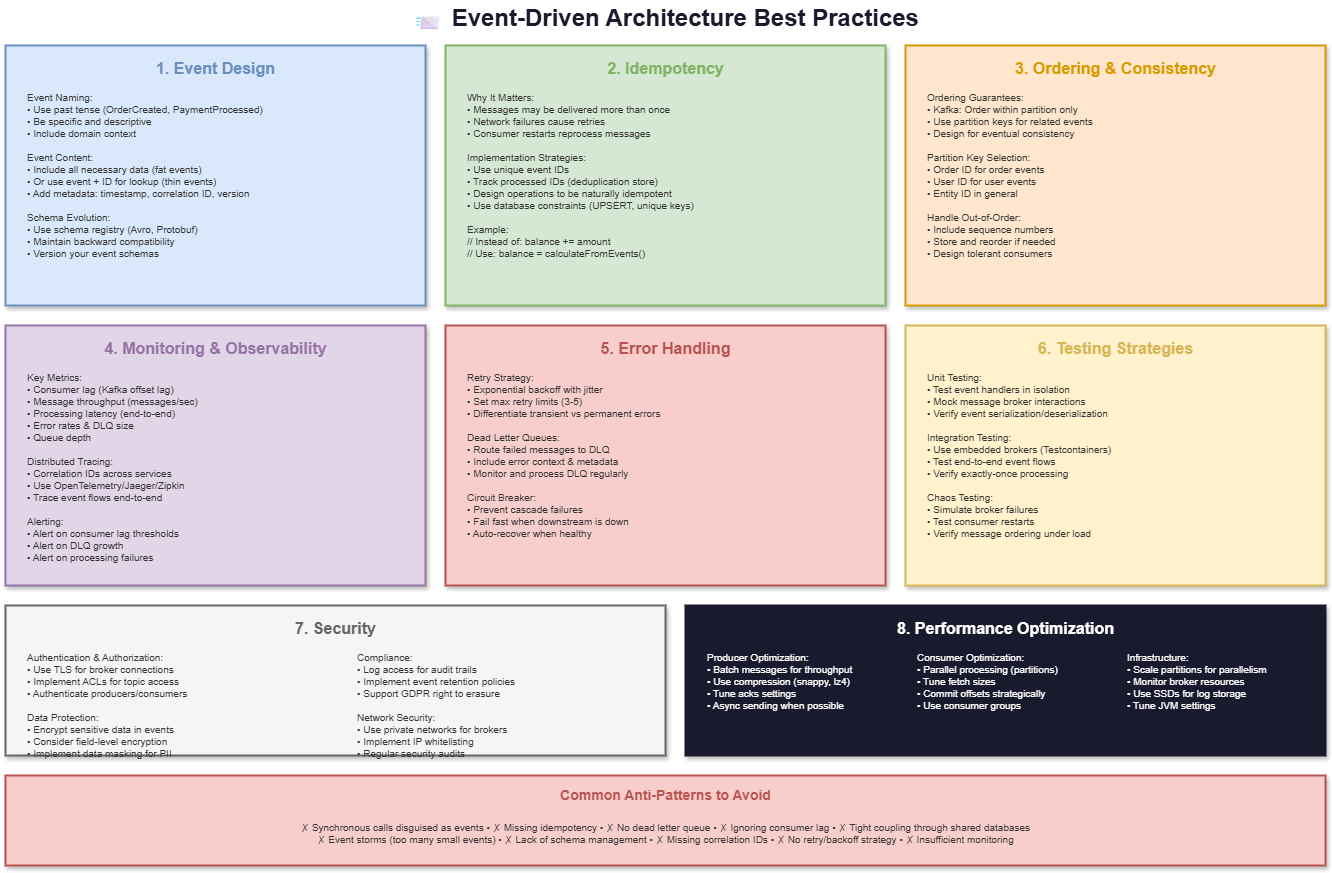

The diagram above was exported from draw.io. Its source (the exported page's mxGraphModel, read from the mxfile embedded in the PNG):
<mxGraphModel dx="1142" dy="466" grid="1" gridSize="10" guides="1" tooltips="1" connect="1" arrows="1" fold="1" page="1" pageScale="1" pageWidth="1400" pageHeight="900" math="0" shadow="0">
  <root>
    <mxCell id="0" />
    <mxCell id="1" parent="0" />
    <mxCell id="title" value="📨 Event-Driven Architecture Best Practices" style="text;html=1;strokeColor=none;fillColor=none;align=center;verticalAlign=middle;fontSize=24;fontStyle=1;fontColor=#1a1a2e;" parent="1" vertex="1">
      <mxGeometry x="400" y="15" width="600" height="35" as="geometry" />
    </mxCell>
    <mxCell id="design-box" value="" style="rounded=0;whiteSpace=wrap;html=1;fillColor=#dae8fc;strokeColor=#6c8ebf;strokeWidth=2;shadow=1;" parent="1" vertex="1">
      <mxGeometry x="40" y="60" width="420" height="260" as="geometry" />
    </mxCell>
    <mxCell id="design-title" value="1. Event Design" style="text;html=1;strokeColor=none;fillColor=none;align=center;verticalAlign=middle;fontSize=16;fontStyle=1;fontColor=#6c8ebf;" parent="1" vertex="1">
      <mxGeometry x="175" y="70" width="150" height="25" as="geometry" />
    </mxCell>
    <mxCell id="design-content" value="Event Naming:&#10;• Use past tense (OrderCreated, PaymentProcessed)&#10;• Be specific and descriptive&#10;• Include domain context&#10;&#10;Event Content:&#10;• Include all necessary data (fat events)&#10;• Or use event + ID for lookup (thin events)&#10;• Add metadata: timestamp, correlation ID, version&#10;&#10;Schema Evolution:&#10;• Use schema registry (Avro, Protobuf)&#10;• Maintain backward compatibility&#10;• Version your event schemas" style="text;html=1;strokeColor=none;fillColor=none;align=left;verticalAlign=top;fontSize=10;fontColor=#333333;spacingLeft=10;" parent="1" vertex="1">
      <mxGeometry x="50" y="100" width="400" height="210" as="geometry" />
    </mxCell>
    <mxCell id="idemp-box" value="" style="rounded=0;whiteSpace=wrap;html=1;fillColor=#d5e8d4;strokeColor=#82b366;strokeWidth=2;shadow=1;" parent="1" vertex="1">
      <mxGeometry x="480" y="60" width="440" height="260" as="geometry" />
    </mxCell>
    <mxCell id="idemp-title" value="2. Idempotency" style="text;html=1;strokeColor=none;fillColor=none;align=center;verticalAlign=middle;fontSize=16;fontStyle=1;fontColor=#82b366;" parent="1" vertex="1">
      <mxGeometry x="620" y="70" width="160" height="25" as="geometry" />
    </mxCell>
    <mxCell id="idemp-content" value="Why It Matters:&#10;• Messages may be delivered more than once&#10;• Network failures cause retries&#10;• Consumer restarts reprocess messages&#10;&#10;Implementation Strategies:&#10;• Use unique event IDs&#10;• Track processed IDs (deduplication store)&#10;• Design operations to be naturally idempotent&#10;• Use database constraints (UPSERT, unique keys)&#10;&#10;Example:&#10;// Instead of: balance += amount&#10;// Use: balance = calculateFromEvents()" style="text;html=1;strokeColor=none;fillColor=none;align=left;verticalAlign=top;fontSize=10;fontColor=#333333;spacingLeft=10;" parent="1" vertex="1">
      <mxGeometry x="490" y="100" width="420" height="210" as="geometry" />
    </mxCell>
    <mxCell id="order-box" value="" style="rounded=0;whiteSpace=wrap;html=1;fillColor=#ffe6cc;strokeColor=#d79b00;strokeWidth=2;shadow=1;" parent="1" vertex="1">
      <mxGeometry x="940" y="60" width="420" height="260" as="geometry" />
    </mxCell>
    <mxCell id="order-title" value="3. Ordering &amp; Consistency" style="text;html=1;strokeColor=none;fillColor=none;align=center;verticalAlign=middle;fontSize=16;fontStyle=1;fontColor=#d79b00;" parent="1" vertex="1">
      <mxGeometry x="1040" y="70" width="220" height="25" as="geometry" />
    </mxCell>
    <mxCell id="order-content" value="Ordering Guarantees:&#10;• Kafka: Order within partition only&#10;• Use partition keys for related events&#10;• Design for eventual consistency&#10;&#10;Partition Key Selection:&#10;• Order ID for order events&#10;• User ID for user events&#10;• Entity ID in general&#10;&#10;Handle Out-of-Order:&#10;• Include sequence numbers&#10;• Store and reorder if needed&#10;• Design tolerant consumers" style="text;html=1;strokeColor=none;fillColor=none;align=left;verticalAlign=top;fontSize=10;fontColor=#333333;spacingLeft=10;" parent="1" vertex="1">
      <mxGeometry x="950" y="100" width="400" height="210" as="geometry" />
    </mxCell>
    <mxCell id="monitor-box" value="" style="rounded=0;whiteSpace=wrap;html=1;fillColor=#e1d5e7;strokeColor=#9673a6;strokeWidth=2;shadow=1;" parent="1" vertex="1">
      <mxGeometry x="40" y="340" width="420" height="260" as="geometry" />
    </mxCell>
    <mxCell id="monitor-title" value="4. Monitoring &amp; Observability" style="text;html=1;strokeColor=none;fillColor=none;align=center;verticalAlign=middle;fontSize=16;fontStyle=1;fontColor=#9673a6;" parent="1" vertex="1">
      <mxGeometry x="125" y="350" width="250" height="25" as="geometry" />
    </mxCell>
    <mxCell id="monitor-content" value="Key Metrics:&#10;• Consumer lag (Kafka offset lag)&#10;• Message throughput (messages/sec)&#10;• Processing latency (end-to-end)&#10;• Error rates &amp; DLQ size&#10;• Queue depth&#10;&#10;Distributed Tracing:&#10;• Correlation IDs across services&#10;• Use OpenTelemetry/Jaeger/Zipkin&#10;• Trace event flows end-to-end&#10;&#10;Alerting:&#10;• Alert on consumer lag thresholds&#10;• Alert on DLQ growth&#10;• Alert on processing failures" style="text;html=1;strokeColor=none;fillColor=none;align=left;verticalAlign=top;fontSize=10;fontColor=#333333;spacingLeft=10;" parent="1" vertex="1">
      <mxGeometry x="50" y="380" width="400" height="210" as="geometry" />
    </mxCell>
    <mxCell id="error-box" value="" style="rounded=0;whiteSpace=wrap;html=1;fillColor=#f8cecc;strokeColor=#b85450;strokeWidth=2;shadow=1;" parent="1" vertex="1">
      <mxGeometry x="480" y="340" width="440" height="260" as="geometry" />
    </mxCell>
    <mxCell id="error-title" value="5. Error Handling" style="text;html=1;strokeColor=none;fillColor=none;align=center;verticalAlign=middle;fontSize=16;fontStyle=1;fontColor=#b85450;" parent="1" vertex="1">
      <mxGeometry x="615" y="350" width="170" height="25" as="geometry" />
    </mxCell>
    <mxCell id="error-content" value="Retry Strategy:&#10;• Exponential backoff with jitter&#10;• Set max retry limits (3-5)&#10;• Differentiate transient vs permanent errors&#10;&#10;Dead Letter Queues:&#10;• Route failed messages to DLQ&#10;• Include error context &amp; metadata&#10;• Monitor and process DLQ regularly&#10;&#10;Circuit Breaker:&#10;• Prevent cascade failures&#10;• Fail fast when downstream is down&#10;• Auto-recover when healthy" style="text;html=1;strokeColor=none;fillColor=none;align=left;verticalAlign=top;fontSize=10;fontColor=#333333;spacingLeft=10;" parent="1" vertex="1">
      <mxGeometry x="490" y="380" width="420" height="210" as="geometry" />
    </mxCell>
    <mxCell id="test-box" value="" style="rounded=0;whiteSpace=wrap;html=1;fillColor=#fff2cc;strokeColor=#d6b656;strokeWidth=2;shadow=1;" parent="1" vertex="1">
      <mxGeometry x="940" y="340" width="420" height="260" as="geometry" />
    </mxCell>
    <mxCell id="test-title" value="6. Testing Strategies" style="text;html=1;strokeColor=none;fillColor=none;align=center;verticalAlign=middle;fontSize=16;fontStyle=1;fontColor=#d6b656;" parent="1" vertex="1">
      <mxGeometry x="1060" y="350" width="180" height="25" as="geometry" />
    </mxCell>
    <mxCell id="test-content" value="Unit Testing:&#10;• Test event handlers in isolation&#10;• Mock message broker interactions&#10;• Verify event serialization/deserialization&#10;&#10;Integration Testing:&#10;• Use embedded brokers (Testcontainers)&#10;• Test end-to-end event flows&#10;• Verify exactly-once processing&#10;&#10;Chaos Testing:&#10;• Simulate broker failures&#10;• Test consumer restarts&#10;• Verify message ordering under load" style="text;html=1;strokeColor=none;fillColor=none;align=left;verticalAlign=top;fontSize=10;fontColor=#333333;spacingLeft=10;" parent="1" vertex="1">
      <mxGeometry x="950" y="380" width="400" height="210" as="geometry" />
    </mxCell>
    <mxCell id="sec-box" value="" style="rounded=0;whiteSpace=wrap;html=1;fillColor=#f5f5f5;strokeColor=#666666;strokeWidth=2;shadow=1;" parent="1" vertex="1">
      <mxGeometry x="40" y="620" width="660" height="150" as="geometry" />
    </mxCell>
    <mxCell id="sec-title" value="7. Security" style="text;html=1;strokeColor=none;fillColor=none;align=center;verticalAlign=middle;fontSize=16;fontStyle=1;fontColor=#666666;" parent="1" vertex="1">
      <mxGeometry x="305" y="630" width="130" height="25" as="geometry" />
    </mxCell>
    <mxCell id="sec-content" value="Authentication &amp; Authorization:&#10;• Use TLS for broker connections&#10;• Implement ACLs for topic access&#10;• Authenticate producers/consumers&#10;&#10;Data Protection:&#10;• Encrypt sensitive data in events&#10;• Consider field-level encryption&#10;• Implement data masking for PII" style="text;html=1;strokeColor=none;fillColor=none;align=left;verticalAlign=top;fontSize=10;fontColor=#333333;spacingLeft=10;" parent="1" vertex="1">
      <mxGeometry x="50" y="660" width="310" height="100" as="geometry" />
    </mxCell>
    <mxCell id="sec-content2" value="Compliance:&#10;• Log access for audit trails&#10;• Implement event retention policies&#10;• Support GDPR right to erasure&#10;&#10;Network Security:&#10;• Use private networks for brokers&#10;• Implement IP whitelisting&#10;• Regular security audits" style="text;html=1;strokeColor=none;fillColor=none;align=left;verticalAlign=top;fontSize=10;fontColor=#333333;spacingLeft=10;" parent="1" vertex="1">
      <mxGeometry x="380" y="660" width="300" height="100" as="geometry" />
    </mxCell>
    <mxCell id="perf-box" value="" style="rounded=0;whiteSpace=wrap;html=1;fillColor=#1a1a2e;strokeColor=#1a1a2e;strokeWidth=2;shadow=1;" parent="1" vertex="1">
      <mxGeometry x="720" y="620" width="640" height="150" as="geometry" />
    </mxCell>
    <mxCell id="perf-title" value="8. Performance Optimization" style="text;html=1;strokeColor=none;fillColor=none;align=center;verticalAlign=middle;fontSize=16;fontStyle=1;fontColor=#ffffff;" parent="1" vertex="1">
      <mxGeometry x="905" y="630" width="270" height="25" as="geometry" />
    </mxCell>
    <mxCell id="perf-content" value="Producer Optimization:&#10;• Batch messages for throughput&#10;• Use compression (snappy, lz4)&#10;• Tune acks settings&#10;• Async sending when possible" style="text;html=1;strokeColor=none;fillColor=none;align=left;verticalAlign=top;fontSize=10;fontColor=#ffffff;spacingLeft=10;" parent="1" vertex="1">
      <mxGeometry x="730" y="660" width="200" height="100" as="geometry" />
    </mxCell>
    <mxCell id="perf-content2" value="Consumer Optimization:&#10;• Parallel processing (partitions)&#10;• Tune fetch sizes&#10;• Commit offsets strategically&#10;• Use consumer groups" style="text;html=1;strokeColor=none;fillColor=none;align=left;verticalAlign=top;fontSize=10;fontColor=#ffffff;spacingLeft=10;" parent="1" vertex="1">
      <mxGeometry x="940" y="660" width="200" height="100" as="geometry" />
    </mxCell>
    <mxCell id="perf-content3" value="Infrastructure:&#10;• Scale partitions for parallelism&#10;• Monitor broker resources&#10;• Use SSDs for log storage&#10;• Tune JVM settings" style="text;html=1;strokeColor=none;fillColor=none;align=left;verticalAlign=top;fontSize=10;fontColor=#ffffff;spacingLeft=10;" parent="1" vertex="1">
      <mxGeometry x="1150" y="660" width="200" height="100" as="geometry" />
    </mxCell>
    <mxCell id="anti-box" value="" style="rounded=0;whiteSpace=wrap;html=1;fillColor=#f8cecc;strokeColor=#b85450;strokeWidth=2;shadow=1;" parent="1" vertex="1">
      <mxGeometry x="40" y="790" width="1320" height="90" as="geometry" />
    </mxCell>
    <mxCell id="anti-title" value="Common Anti-Patterns to Avoid" style="text;html=1;strokeColor=none;fillColor=none;align=center;verticalAlign=middle;fontSize=14;fontStyle=1;fontColor=#b85450;" parent="1" vertex="1">
      <mxGeometry x="530" y="800" width="340" height="20" as="geometry" />
    </mxCell>
    <mxCell id="anti-content" value="✗ Synchronous calls disguised as events • ✗ Missing idempotency • ✗ No dead letter queue • ✗ Ignoring consumer lag • ✗ Tight coupling through shared databases&#10;✗ Event storms (too many small events) • ✗ Lack of schema management • ✗ Missing correlation IDs • ✗ No retry/backoff strategy • ✗ Insufficient monitoring" style="text;html=1;strokeColor=none;fillColor=none;align=center;verticalAlign=top;fontSize=10;fontColor=#333333;spacingTop=5;" parent="1" vertex="1">
      <mxGeometry x="60" y="825" width="1280" height="45" as="geometry" />
    </mxCell>
  </root>
</mxGraphModel>